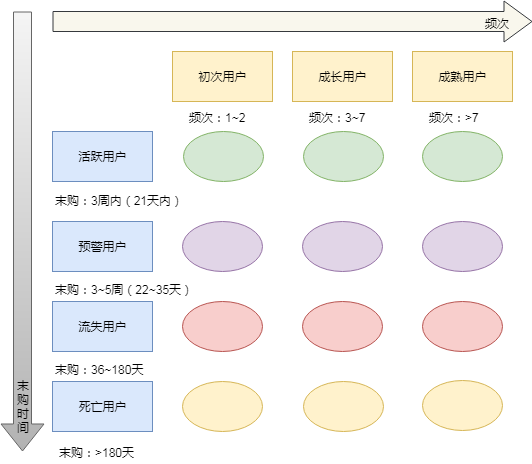

The diagram above was exported from draw.io. Its source (the exported page's mxGraphModel, read from the mxfile embedded in the PNG):
<mxGraphModel dx="840" dy="484" grid="1" gridSize="10" guides="1" tooltips="1" connect="1" arrows="1" fold="1" page="1" pageScale="1" pageWidth="827" pageHeight="1169" math="0" shadow="0">
  <root>
    <mxCell id="0" />
    <mxCell id="1" parent="0" />
    <mxCell id="Cbu0sWhoYKLX-xxKPsx9-1" value="初次用户" style="rounded=0;whiteSpace=wrap;html=1;fillColor=#fff2cc;strokeColor=#d6b656;" parent="1" vertex="1">
      <mxGeometry x="240" y="80" width="100" height="50" as="geometry" />
    </mxCell>
    <mxCell id="Cbu0sWhoYKLX-xxKPsx9-8" value="成长用户" style="rounded=0;whiteSpace=wrap;html=1;fillColor=#fff2cc;strokeColor=#d6b656;" parent="1" vertex="1">
      <mxGeometry x="360" y="80" width="100" height="50" as="geometry" />
    </mxCell>
    <mxCell id="Cbu0sWhoYKLX-xxKPsx9-9" value="成熟用户" style="rounded=0;whiteSpace=wrap;html=1;fillColor=#fff2cc;strokeColor=#d6b656;" parent="1" vertex="1">
      <mxGeometry x="480" y="80" width="100" height="50" as="geometry" />
    </mxCell>
    <mxCell id="Cbu0sWhoYKLX-xxKPsx9-10" value="活跃用户" style="rounded=0;whiteSpace=wrap;html=1;fillColor=#dae8fc;strokeColor=#6c8ebf;" parent="1" vertex="1">
      <mxGeometry x="120" y="160" width="100" height="50" as="geometry" />
    </mxCell>
    <mxCell id="Cbu0sWhoYKLX-xxKPsx9-12" value="预警用户" style="rounded=0;whiteSpace=wrap;html=1;fillColor=#dae8fc;strokeColor=#6c8ebf;" parent="1" vertex="1">
      <mxGeometry x="120" y="250" width="100" height="50" as="geometry" />
    </mxCell>
    <mxCell id="Cbu0sWhoYKLX-xxKPsx9-13" value="流失用户" style="rounded=0;whiteSpace=wrap;html=1;fillColor=#dae8fc;strokeColor=#6c8ebf;" parent="1" vertex="1">
      <mxGeometry x="120" y="330" width="100" height="50" as="geometry" />
    </mxCell>
    <mxCell id="Cbu0sWhoYKLX-xxKPsx9-14" value="死亡用户" style="rounded=0;whiteSpace=wrap;html=1;fillColor=#dae8fc;strokeColor=#6c8ebf;" parent="1" vertex="1">
      <mxGeometry x="120" y="410" width="100" height="50" as="geometry" />
    </mxCell>
    <mxCell id="Cbu0sWhoYKLX-xxKPsx9-15" value="末购：3周内（21天内）" style="text;html=1;resizable=0;points=[];autosize=1;align=left;verticalAlign=top;spacingTop=-4;" parent="1" vertex="1">
      <mxGeometry x="121" y="220" width="140" height="20" as="geometry" />
    </mxCell>
    <mxCell id="Cbu0sWhoYKLX-xxKPsx9-16" value="末购：3~5周（22~35天）" style="text;html=1;resizable=0;points=[];autosize=1;align=left;verticalAlign=top;spacingTop=-4;" parent="1" vertex="1">
      <mxGeometry x="121" y="309" width="150" height="20" as="geometry" />
    </mxCell>
    <mxCell id="Cbu0sWhoYKLX-xxKPsx9-17" value="末购：36~180天" style="text;html=1;resizable=0;points=[];autosize=1;align=left;verticalAlign=top;spacingTop=-4;" parent="1" vertex="1">
      <mxGeometry x="121" y="389" width="100" height="20" as="geometry" />
    </mxCell>
    <mxCell id="Cbu0sWhoYKLX-xxKPsx9-18" value="末购：&amp;gt;180天" style="text;html=1;resizable=0;points=[];autosize=1;align=left;verticalAlign=top;spacingTop=-4;" parent="1" vertex="1">
      <mxGeometry x="125" y="472" width="90" height="20" as="geometry" />
    </mxCell>
    <mxCell id="Cbu0sWhoYKLX-xxKPsx9-19" value="频次：1~2" style="text;html=1;resizable=0;points=[];autosize=1;align=left;verticalAlign=top;spacingTop=-4;" parent="1" vertex="1">
      <mxGeometry x="255" y="137" width="70" height="20" as="geometry" />
    </mxCell>
    <mxCell id="Cbu0sWhoYKLX-xxKPsx9-20" value="频次：3~7" style="text;html=1;resizable=0;points=[];autosize=1;align=left;verticalAlign=top;spacingTop=-4;" parent="1" vertex="1">
      <mxGeometry x="375" y="137" width="70" height="20" as="geometry" />
    </mxCell>
    <mxCell id="Cbu0sWhoYKLX-xxKPsx9-21" value="频次：&amp;gt;7" style="text;html=1;resizable=0;points=[];autosize=1;align=left;verticalAlign=top;spacingTop=-4;" parent="1" vertex="1">
      <mxGeometry x="495" y="137" width="70" height="20" as="geometry" />
    </mxCell>
    <mxCell id="Cbu0sWhoYKLX-xxKPsx9-22" value="" style="ellipse;whiteSpace=wrap;html=1;fillColor=#fff2cc;strokeColor=#d6b656;" parent="1" vertex="1">
      <mxGeometry x="490" y="409" width="80" height="50" as="geometry" />
    </mxCell>
    <mxCell id="Cbu0sWhoYKLX-xxKPsx9-23" value="" style="ellipse;whiteSpace=wrap;html=1;fillColor=#fff2cc;strokeColor=#d6b656;" parent="1" vertex="1">
      <mxGeometry x="370.5" y="410" width="80" height="50" as="geometry" />
    </mxCell>
    <mxCell id="Cbu0sWhoYKLX-xxKPsx9-24" value="" style="ellipse;whiteSpace=wrap;html=1;fillColor=#fff2cc;strokeColor=#d6b656;" parent="1" vertex="1">
      <mxGeometry x="250" y="410" width="80" height="50" as="geometry" />
    </mxCell>
    <mxCell id="Cbu0sWhoYKLX-xxKPsx9-25" value="" style="ellipse;whiteSpace=wrap;html=1;fillColor=#f8cecc;strokeColor=#b85450;" parent="1" vertex="1">
      <mxGeometry x="490" y="330" width="80" height="50" as="geometry" />
    </mxCell>
    <mxCell id="Cbu0sWhoYKLX-xxKPsx9-26" value="" style="ellipse;whiteSpace=wrap;html=1;fillColor=#f8cecc;strokeColor=#b85450;" parent="1" vertex="1">
      <mxGeometry x="370" y="330" width="80" height="50" as="geometry" />
    </mxCell>
    <mxCell id="Cbu0sWhoYKLX-xxKPsx9-27" value="" style="ellipse;whiteSpace=wrap;html=1;fillColor=#f8cecc;strokeColor=#b85450;" parent="1" vertex="1">
      <mxGeometry x="250" y="330" width="80" height="50" as="geometry" />
    </mxCell>
    <mxCell id="Cbu0sWhoYKLX-xxKPsx9-28" value="" style="ellipse;whiteSpace=wrap;html=1;fillColor=#e1d5e7;strokeColor=#9673a6;" parent="1" vertex="1">
      <mxGeometry x="490" y="250" width="80" height="50" as="geometry" />
    </mxCell>
    <mxCell id="Cbu0sWhoYKLX-xxKPsx9-30" value="" style="ellipse;whiteSpace=wrap;html=1;fillColor=#e1d5e7;strokeColor=#9673a6;" parent="1" vertex="1">
      <mxGeometry x="370" y="250" width="80" height="50" as="geometry" />
    </mxCell>
    <mxCell id="Cbu0sWhoYKLX-xxKPsx9-31" value="" style="ellipse;whiteSpace=wrap;html=1;fillColor=#e1d5e7;strokeColor=#9673a6;" parent="1" vertex="1">
      <mxGeometry x="250" y="249.5" width="80" height="50" as="geometry" />
    </mxCell>
    <mxCell id="Cbu0sWhoYKLX-xxKPsx9-32" value="" style="ellipse;whiteSpace=wrap;html=1;fillColor=#d5e8d4;strokeColor=#82b366;" parent="1" vertex="1">
      <mxGeometry x="490" y="160" width="80" height="50" as="geometry" />
    </mxCell>
    <mxCell id="Cbu0sWhoYKLX-xxKPsx9-33" value="" style="ellipse;whiteSpace=wrap;html=1;fillColor=#d5e8d4;strokeColor=#82b366;" parent="1" vertex="1">
      <mxGeometry x="370.5" y="160" width="80" height="50" as="geometry" />
    </mxCell>
    <mxCell id="Cbu0sWhoYKLX-xxKPsx9-34" value="" style="ellipse;whiteSpace=wrap;html=1;fillColor=#d5e8d4;strokeColor=#82b366;" parent="1" vertex="1">
      <mxGeometry x="251" y="160" width="80" height="50" as="geometry" />
    </mxCell>
    <mxCell id="Cbu0sWhoYKLX-xxKPsx9-36" value="" style="shape=flexArrow;endArrow=classic;html=1;width=20;endSize=9;fillColor=#f9f7ed;strokeColor=#36393d;" parent="1" edge="1">
      <mxGeometry width="50" height="50" relative="1" as="geometry">
        <mxPoint x="120" y="50" as="sourcePoint" />
        <mxPoint x="600" y="50" as="targetPoint" />
      </mxGeometry>
    </mxCell>
    <mxCell id="Cbu0sWhoYKLX-xxKPsx9-37" value="频次" style="text;html=1;resizable=0;points=[];align=center;verticalAlign=middle;labelBackgroundColor=none;" parent="Cbu0sWhoYKLX-xxKPsx9-36" vertex="1" connectable="0">
      <mxGeometry x="0.85" y="-1" relative="1" as="geometry">
        <mxPoint as="offset" />
      </mxGeometry>
    </mxCell>
    <mxCell id="Cbu0sWhoYKLX-xxKPsx9-38" value="" style="shape=flexArrow;endArrow=classic;html=1;endWidth=24;endSize=8.67;width=18;fillColor=#f5f5f5;strokeColor=#666666;gradientColor=#b3b3b3;" parent="1" edge="1">
      <mxGeometry width="50" height="50" relative="1" as="geometry">
        <mxPoint x="90" y="40" as="sourcePoint" />
        <mxPoint x="90" y="480" as="targetPoint" />
      </mxGeometry>
    </mxCell>
    <mxCell id="Cbu0sWhoYKLX-xxKPsx9-39" value="末&lt;br&gt;购&lt;br&gt;时&lt;br&gt;间&lt;br&gt;" style="text;html=1;resizable=0;points=[];align=center;verticalAlign=middle;labelBackgroundColor=none;horizontal=1;fontColor=#000000;" parent="Cbu0sWhoYKLX-xxKPsx9-38" vertex="1" connectable="0">
      <mxGeometry x="0.9409" y="2" relative="1" as="geometry">
        <mxPoint x="-2" y="-33" as="offset" />
      </mxGeometry>
    </mxCell>
  </root>
</mxGraphModel>